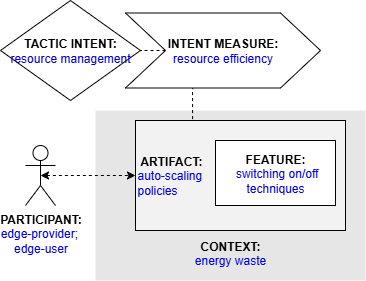

The diagram above was exported from draw.io. Its source (the exported page's mxGraphModel, read from the mxfile embedded in the PNG):
<mxGraphModel dx="559" dy="308" grid="1" gridSize="10" guides="1" tooltips="1" connect="1" arrows="1" fold="1" page="1" pageScale="1" pageWidth="827" pageHeight="1169" math="0" shadow="0">
  <root>
    <mxCell id="0" />
    <mxCell id="1" parent="0" />
    <mxCell id="rIyUfOV8ZrDfr-EQWjtT-1" value="&lt;b&gt;PARTICIPANT:&lt;/b&gt;&lt;br&gt;&lt;font color=&quot;#0000de&quot;&gt;edge-provider;&amp;nbsp;&lt;/font&gt;&lt;div&gt;&lt;font color=&quot;#0000de&quot;&gt;edge-user&lt;/font&gt;&lt;/div&gt;" style="shape=umlActor;verticalLabelPosition=bottom;verticalAlign=top;html=1;outlineConnect=0;" vertex="1" parent="1">
      <mxGeometry x="65" y="185" width="30" height="60" as="geometry" />
    </mxCell>
    <mxCell id="rIyUfOV8ZrDfr-EQWjtT-2" value="&lt;br&gt;&lt;br&gt;&lt;br&gt;&lt;br&gt;&lt;br&gt;&lt;br&gt;&lt;br&gt;&lt;br&gt;&lt;b&gt;&lt;font color=&quot;#000000&quot;&gt;CONTEXT:&lt;/font&gt;&lt;/b&gt;&lt;br&gt;energy waste" style="rounded=0;whiteSpace=wrap;html=1;fontColor=#0000DE;fillColor=#E6E6E6;strokeColor=none;" vertex="1" parent="1">
      <mxGeometry x="135" y="150" width="270" height="170" as="geometry" />
    </mxCell>
    <mxCell id="rIyUfOV8ZrDfr-EQWjtT-3" style="edgeStyle=orthogonalEdgeStyle;rounded=0;orthogonalLoop=1;jettySize=auto;html=1;exitX=0.25;exitY=0;exitDx=0;exitDy=0;entryX=0.344;entryY=0.988;entryDx=0;entryDy=0;entryPerimeter=0;endArrow=none;endFill=0;dashed=1;" edge="1" parent="1" source="rIyUfOV8ZrDfr-EQWjtT-4" target="rIyUfOV8ZrDfr-EQWjtT-9">
      <mxGeometry relative="1" as="geometry" />
    </mxCell>
    <mxCell id="rIyUfOV8ZrDfr-EQWjtT-4" value="&lt;b&gt;&lt;font color=&quot;#000000&quot;&gt;&amp;nbsp;ARTIFACT:&lt;/font&gt;&lt;/b&gt;&lt;br&gt;auto-scaling&amp;nbsp;&lt;div&gt;policies&lt;/div&gt;" style="rounded=0;whiteSpace=wrap;html=1;fontColor=#0000DE;fillColor=#F2F2F2;align=left;" vertex="1" parent="1">
      <mxGeometry x="175" y="160" width="210" height="110" as="geometry" />
    </mxCell>
    <mxCell id="rIyUfOV8ZrDfr-EQWjtT-5" style="edgeStyle=orthogonalEdgeStyle;rounded=0;orthogonalLoop=1;jettySize=auto;html=1;exitX=0.5;exitY=0.5;exitDx=0;exitDy=0;exitPerimeter=0;entryX=0;entryY=0.5;entryDx=0;entryDy=0;fontColor=#0000DE;startArrow=classic;startFill=1;dashed=1;" edge="1" parent="1" source="rIyUfOV8ZrDfr-EQWjtT-1" target="rIyUfOV8ZrDfr-EQWjtT-4">
      <mxGeometry relative="1" as="geometry" />
    </mxCell>
    <mxCell id="rIyUfOV8ZrDfr-EQWjtT-6" value="&lt;b&gt;FEATURE:&lt;/b&gt;&lt;br&gt;&lt;font color=&quot;#0000de&quot;&gt;&amp;nbsp;switching on/off techniques&lt;/font&gt;" style="rounded=0;whiteSpace=wrap;html=1;fontColor=#000000;fillColor=#FFFFFF;" vertex="1" parent="1">
      <mxGeometry x="255" y="180" width="120" height="65" as="geometry" />
    </mxCell>
    <mxCell id="rIyUfOV8ZrDfr-EQWjtT-7" value="&lt;b&gt;&lt;font color=&quot;#000000&quot;&gt;TACTIC INTENT:&lt;/font&gt;&lt;/b&gt;&lt;br&gt;resource management" style="rhombus;whiteSpace=wrap;html=1;fontColor=#0000DE;fillColor=#FFFFFF;" vertex="1" parent="1">
      <mxGeometry x="40" y="40" width="140" height="100" as="geometry" />
    </mxCell>
    <mxCell id="rIyUfOV8ZrDfr-EQWjtT-8" style="edgeStyle=orthogonalEdgeStyle;rounded=0;orthogonalLoop=1;jettySize=auto;html=1;exitX=0;exitY=0.5;exitDx=0;exitDy=0;entryX=1;entryY=0.5;entryDx=0;entryDy=0;dashed=1;endArrow=none;endFill=0;" edge="1" parent="1" source="rIyUfOV8ZrDfr-EQWjtT-9" target="rIyUfOV8ZrDfr-EQWjtT-7">
      <mxGeometry relative="1" as="geometry" />
    </mxCell>
    <mxCell id="rIyUfOV8ZrDfr-EQWjtT-9" value="&lt;b&gt;INTENT MEASURE:&lt;/b&gt;&lt;br&gt;&lt;font color=&quot;#0000de&quot;&gt;resource efficiency&lt;/font&gt;" style="shape=step;perimeter=stepPerimeter;whiteSpace=wrap;html=1;fixedSize=1;fontColor=#000000;fillColor=#FFFFFF;size=40;" vertex="1" parent="1">
      <mxGeometry x="165" y="52.5" width="195" height="75" as="geometry" />
    </mxCell>
  </root>
</mxGraphModel>